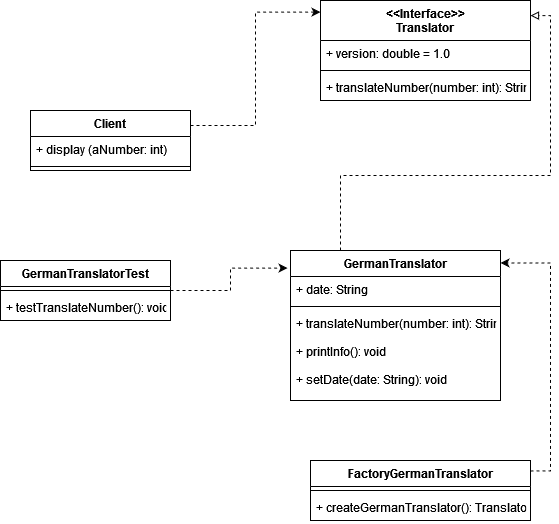

The diagram above was exported from draw.io. Its source (the exported page's mxGraphModel, read from the mxfile embedded in the PNG):
<mxGraphModel dx="1230" dy="646" grid="1" gridSize="10" guides="1" tooltips="1" connect="1" arrows="1" fold="1" page="1" pageScale="1" pageWidth="827" pageHeight="1169" math="0" shadow="0">
  <root>
    <mxCell id="WIyWlLk6GJQsqaUBKTNV-0" />
    <mxCell id="WIyWlLk6GJQsqaUBKTNV-1" parent="WIyWlLk6GJQsqaUBKTNV-0" />
    <mxCell id="ZXjzDjchdi7-iw0jCGnl-1" style="edgeStyle=orthogonalEdgeStyle;rounded=0;orthogonalLoop=1;jettySize=auto;html=1;exitX=1;exitY=0.5;exitDx=0;exitDy=0;entryX=0;entryY=0.116;entryDx=0;entryDy=0;dashed=1;entryPerimeter=0;" parent="WIyWlLk6GJQsqaUBKTNV-1" target="ImNBT_WdsZaUVN_65bwi-4" edge="1">
      <mxGeometry relative="1" as="geometry">
        <mxPoint x="380" y="185" as="sourcePoint" />
        <mxPoint x="520" y="77.024" as="targetPoint" />
      </mxGeometry>
    </mxCell>
    <mxCell id="ZXjzDjchdi7-iw0jCGnl-6" style="edgeStyle=orthogonalEdgeStyle;rounded=0;orthogonalLoop=1;jettySize=auto;html=1;dashed=1;endArrow=block;endFill=0;entryX=1;entryY=0.151;entryDx=0;entryDy=0;entryPerimeter=0;" parent="WIyWlLk6GJQsqaUBKTNV-1" target="ImNBT_WdsZaUVN_65bwi-4" edge="1">
      <mxGeometry relative="1" as="geometry">
        <mxPoint x="530" y="310" as="sourcePoint" />
        <mxPoint x="660.98" y="75.98400000000004" as="targetPoint" />
      </mxGeometry>
    </mxCell>
    <mxCell id="ZXjzDjchdi7-iw0jCGnl-7" value="GermanTranslator" style="swimlane;fontStyle=1;align=center;verticalAlign=top;childLayout=stackLayout;horizontal=1;startSize=26;horizontalStack=0;resizeParent=1;resizeParentMax=0;resizeLast=0;collapsible=1;marginBottom=0;" parent="WIyWlLk6GJQsqaUBKTNV-1" vertex="1">
      <mxGeometry x="480" y="310" width="210" height="150" as="geometry" />
    </mxCell>
    <mxCell id="ZXjzDjchdi7-iw0jCGnl-8" value="+ date: String" style="text;strokeColor=none;fillColor=none;align=left;verticalAlign=top;spacingLeft=4;spacingRight=4;overflow=hidden;rotatable=0;points=[[0,0.5],[1,0.5]];portConstraint=eastwest;" parent="ZXjzDjchdi7-iw0jCGnl-7" vertex="1">
      <mxGeometry y="26" width="210" height="26" as="geometry" />
    </mxCell>
    <mxCell id="ZXjzDjchdi7-iw0jCGnl-9" value="" style="line;strokeWidth=1;fillColor=none;align=left;verticalAlign=middle;spacingTop=-1;spacingLeft=3;spacingRight=3;rotatable=0;labelPosition=right;points=[];portConstraint=eastwest;" parent="ZXjzDjchdi7-iw0jCGnl-7" vertex="1">
      <mxGeometry y="52" width="210" height="8" as="geometry" />
    </mxCell>
    <mxCell id="ZXjzDjchdi7-iw0jCGnl-10" value="+ translateNumber(number: int): String&#10;&#10;+ printInfo(): void&#10;&#10;+ setDate(date: String): void&#10;" style="text;strokeColor=none;fillColor=none;align=left;verticalAlign=top;spacingLeft=4;spacingRight=4;overflow=hidden;rotatable=0;points=[[0,0.5],[1,0.5]];portConstraint=eastwest;" parent="ZXjzDjchdi7-iw0jCGnl-7" vertex="1">
      <mxGeometry y="60" width="210" height="90" as="geometry" />
    </mxCell>
    <mxCell id="ZXjzDjchdi7-iw0jCGnl-15" value="Client" style="swimlane;fontStyle=1;align=center;verticalAlign=top;childLayout=stackLayout;horizontal=1;startSize=26;horizontalStack=0;resizeParent=1;resizeParentMax=0;resizeLast=0;collapsible=1;marginBottom=0;" parent="WIyWlLk6GJQsqaUBKTNV-1" vertex="1">
      <mxGeometry x="220" y="170" width="160" height="60" as="geometry" />
    </mxCell>
    <mxCell id="ZXjzDjchdi7-iw0jCGnl-16" value="+ display (aNumber: int)" style="text;strokeColor=none;fillColor=none;align=left;verticalAlign=top;spacingLeft=4;spacingRight=4;overflow=hidden;rotatable=0;points=[[0,0.5],[1,0.5]];portConstraint=eastwest;" parent="ZXjzDjchdi7-iw0jCGnl-15" vertex="1">
      <mxGeometry y="26" width="160" height="26" as="geometry" />
    </mxCell>
    <mxCell id="ZXjzDjchdi7-iw0jCGnl-17" value="" style="line;strokeWidth=1;fillColor=none;align=left;verticalAlign=middle;spacingTop=-1;spacingLeft=3;spacingRight=3;rotatable=0;labelPosition=right;points=[];portConstraint=eastwest;" parent="ZXjzDjchdi7-iw0jCGnl-15" vertex="1">
      <mxGeometry y="52" width="160" height="8" as="geometry" />
    </mxCell>
    <mxCell id="xHWFpgdI3VsK41oO1b7o-0" style="edgeStyle=orthogonalEdgeStyle;rounded=0;orthogonalLoop=1;jettySize=auto;html=1;entryX=-0.014;entryY=0.117;entryDx=0;entryDy=0;entryPerimeter=0;dashed=1;" parent="WIyWlLk6GJQsqaUBKTNV-1" source="ZXjzDjchdi7-iw0jCGnl-19" target="ZXjzDjchdi7-iw0jCGnl-7" edge="1">
      <mxGeometry relative="1" as="geometry" />
    </mxCell>
    <mxCell id="ZXjzDjchdi7-iw0jCGnl-19" value="GermanTranslatorTest" style="swimlane;fontStyle=1;align=center;verticalAlign=top;childLayout=stackLayout;horizontal=1;startSize=26;horizontalStack=0;resizeParent=1;resizeParentMax=0;resizeLast=0;collapsible=1;marginBottom=0;" parent="WIyWlLk6GJQsqaUBKTNV-1" vertex="1">
      <mxGeometry x="190" y="320" width="170" height="60" as="geometry" />
    </mxCell>
    <mxCell id="ZXjzDjchdi7-iw0jCGnl-21" value="" style="line;strokeWidth=1;fillColor=none;align=left;verticalAlign=middle;spacingTop=-1;spacingLeft=3;spacingRight=3;rotatable=0;labelPosition=right;points=[];portConstraint=eastwest;" parent="ZXjzDjchdi7-iw0jCGnl-19" vertex="1">
      <mxGeometry y="26" width="170" height="8" as="geometry" />
    </mxCell>
    <mxCell id="ZXjzDjchdi7-iw0jCGnl-22" value="+ testTranslateNumber(): void" style="text;strokeColor=none;fillColor=none;align=left;verticalAlign=top;spacingLeft=4;spacingRight=4;overflow=hidden;rotatable=0;points=[[0,0.5],[1,0.5]];portConstraint=eastwest;" parent="ZXjzDjchdi7-iw0jCGnl-19" vertex="1">
      <mxGeometry y="34" width="170" height="26" as="geometry" />
    </mxCell>
    <mxCell id="xHWFpgdI3VsK41oO1b7o-1" style="edgeStyle=orthogonalEdgeStyle;rounded=0;orthogonalLoop=1;jettySize=auto;html=1;entryX=1;entryY=0.083;entryDx=0;entryDy=0;entryPerimeter=0;dashed=1;exitX=1;exitY=0.174;exitDx=0;exitDy=0;exitPerimeter=0;" parent="WIyWlLk6GJQsqaUBKTNV-1" source="ZXjzDjchdi7-iw0jCGnl-25" target="ZXjzDjchdi7-iw0jCGnl-7" edge="1">
      <mxGeometry relative="1" as="geometry" />
    </mxCell>
    <mxCell id="ZXjzDjchdi7-iw0jCGnl-25" value="FactoryGermanTranslator" style="swimlane;fontStyle=1;align=center;verticalAlign=top;childLayout=stackLayout;horizontal=1;startSize=26;horizontalStack=0;resizeParent=1;resizeParentMax=0;resizeLast=0;collapsible=1;marginBottom=0;" parent="WIyWlLk6GJQsqaUBKTNV-1" vertex="1">
      <mxGeometry x="500" y="520" width="220" height="60" as="geometry" />
    </mxCell>
    <mxCell id="ZXjzDjchdi7-iw0jCGnl-27" value="" style="line;strokeWidth=1;fillColor=none;align=left;verticalAlign=middle;spacingTop=-1;spacingLeft=3;spacingRight=3;rotatable=0;labelPosition=right;points=[];portConstraint=eastwest;" parent="ZXjzDjchdi7-iw0jCGnl-25" vertex="1">
      <mxGeometry y="26" width="220" height="8" as="geometry" />
    </mxCell>
    <mxCell id="ZXjzDjchdi7-iw0jCGnl-28" value="+ createGermanTranslator(): Translator" style="text;strokeColor=none;fillColor=none;align=left;verticalAlign=top;spacingLeft=4;spacingRight=4;overflow=hidden;rotatable=0;points=[[0,0.5],[1,0.5]];portConstraint=eastwest;" parent="ZXjzDjchdi7-iw0jCGnl-25" vertex="1">
      <mxGeometry y="34" width="220" height="26" as="geometry" />
    </mxCell>
    <mxCell id="ImNBT_WdsZaUVN_65bwi-4" value="&lt;&lt;Interface&gt;&gt;&#10;Translator&#10;" style="swimlane;fontStyle=1;align=center;verticalAlign=top;childLayout=stackLayout;horizontal=1;startSize=40;horizontalStack=0;resizeParent=1;resizeParentMax=0;resizeLast=0;collapsible=1;marginBottom=0;" vertex="1" parent="WIyWlLk6GJQsqaUBKTNV-1">
      <mxGeometry x="510" y="60" width="210" height="100" as="geometry" />
    </mxCell>
    <mxCell id="ImNBT_WdsZaUVN_65bwi-5" value="+ version: double = 1.0" style="text;strokeColor=none;fillColor=none;align=left;verticalAlign=top;spacingLeft=4;spacingRight=4;overflow=hidden;rotatable=0;points=[[0,0.5],[1,0.5]];portConstraint=eastwest;" vertex="1" parent="ImNBT_WdsZaUVN_65bwi-4">
      <mxGeometry y="40" width="210" height="26" as="geometry" />
    </mxCell>
    <mxCell id="ImNBT_WdsZaUVN_65bwi-6" value="" style="line;strokeWidth=1;fillColor=none;align=left;verticalAlign=middle;spacingTop=-1;spacingLeft=3;spacingRight=3;rotatable=0;labelPosition=right;points=[];portConstraint=eastwest;strokeColor=inherit;" vertex="1" parent="ImNBT_WdsZaUVN_65bwi-4">
      <mxGeometry y="66" width="210" height="8" as="geometry" />
    </mxCell>
    <mxCell id="ImNBT_WdsZaUVN_65bwi-7" value="+ translateNumber(number: int): String" style="text;strokeColor=none;fillColor=none;align=left;verticalAlign=top;spacingLeft=4;spacingRight=4;overflow=hidden;rotatable=0;points=[[0,0.5],[1,0.5]];portConstraint=eastwest;" vertex="1" parent="ImNBT_WdsZaUVN_65bwi-4">
      <mxGeometry y="74" width="210" height="26" as="geometry" />
    </mxCell>
  </root>
</mxGraphModel>